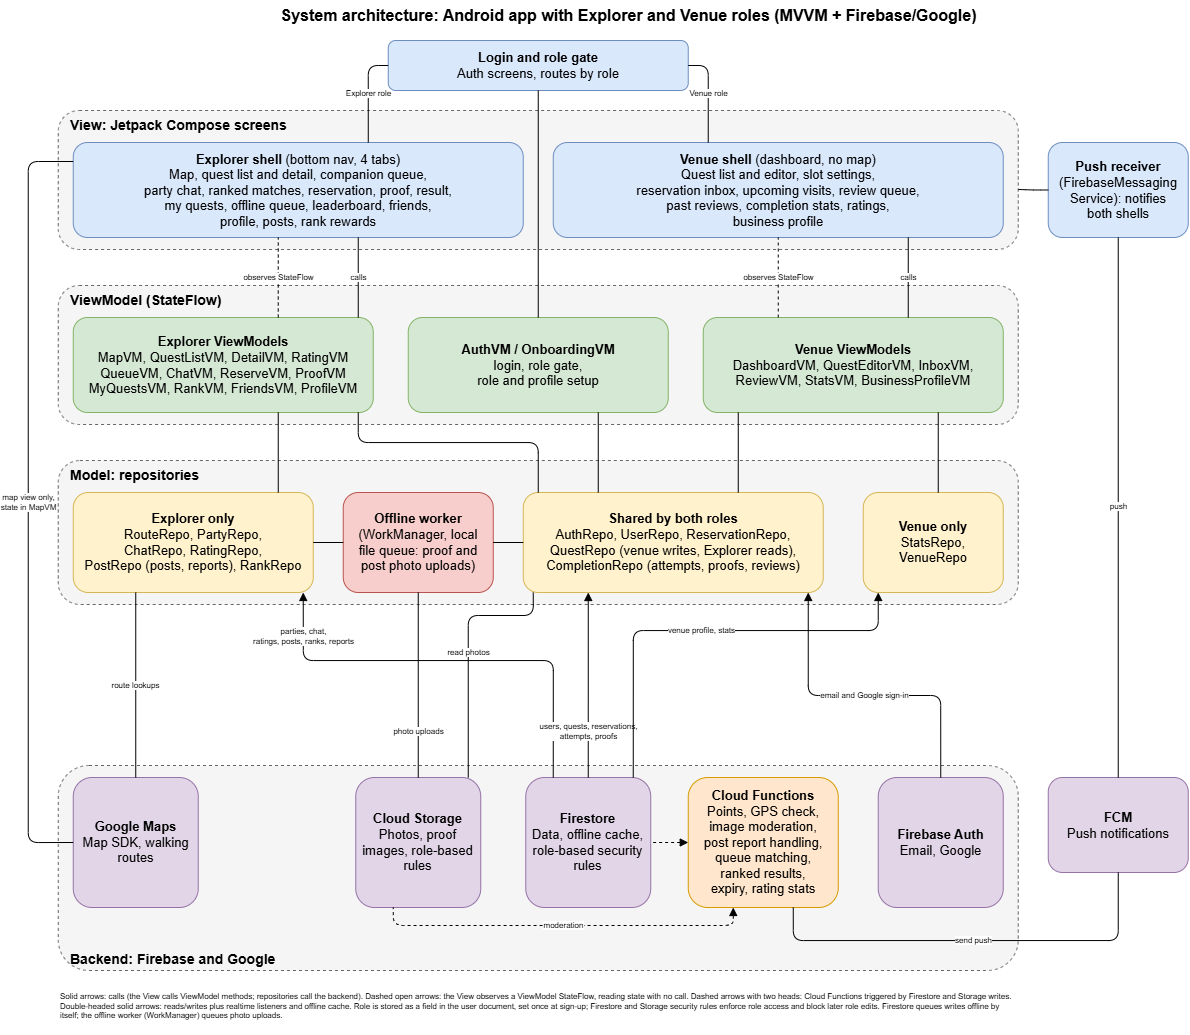

The diagram above was exported from draw.io. Its source (the exported page's mxGraphModel, read from the mxfile embedded in the PNG):
<mxGraphModel dx="2416" dy="1338" grid="1" gridSize="10" guides="1" tooltips="1" connect="1" arrows="1" fold="1" page="1" pageScale="1" pageWidth="1220" pageHeight="1050" math="0" shadow="0">
  <root>
    <mxCell id="0" />
    <mxCell id="1" parent="0" />
    <mxCell id="title" parent="1" style="text;html=1;align=center;verticalAlign=middle;fontSize=16;" value="&lt;b&gt;System architecture: Android app with Explorer and Venue roles (MVVM + Firebase/Google)&lt;/b&gt;" vertex="1">
      <mxGeometry height="30" width="900" x="180" y="5" as="geometry" />
    </mxCell>
    <mxCell id="gate" parent="1" style="rounded=1;whiteSpace=wrap;html=1;fillColor=#dae8fc;strokeColor=#6c8ebf;fontSize=13;spacing=4;" value="&lt;b&gt;Login and role gate&lt;/b&gt;&lt;br&gt;Auth screens, routes by role" vertex="1">
      <mxGeometry height="50" width="300" x="390" y="45" as="geometry" />
    </mxCell>
    <mxCell id="viewL" parent="1" style="rounded=1;whiteSpace=wrap;html=1;verticalAlign=top;align=left;spacingLeft=10;fontStyle=1;fontSize=14;fillColor=#f5f5f5;strokeColor=#666666;dashed=1;container=1;collapsible=0;" value="View: Jetpack Compose screens" vertex="1">
      <mxGeometry height="139" width="960" x="60" y="115" as="geometry" />
    </mxCell>
    <mxCell id="exp" parent="viewL" style="rounded=1;whiteSpace=wrap;html=1;fillColor=#dae8fc;strokeColor=#6c8ebf;fontSize=13;spacing=4;" value="&lt;b&gt;Explorer shell&lt;/b&gt; (bottom nav, 4 tabs)&lt;br&gt;Map, quest list and detail, companion queue,&lt;br&gt;party chat, ranked matches, reservation, proof, result,&lt;br&gt;my quests, offline queue, leaderboard, friends,&lt;br&gt;profile, posts, rank rewards" vertex="1">
      <mxGeometry height="95" width="450" x="15" y="32" as="geometry" />
    </mxCell>
    <mxCell id="ven" parent="viewL" style="rounded=1;whiteSpace=wrap;html=1;fillColor=#dae8fc;strokeColor=#6c8ebf;fontSize=13;spacing=4;" value="&lt;b&gt;Venue shell&lt;/b&gt; (dashboard, no map)&lt;br&gt;Quest list and editor, slot settings,&lt;br&gt;reservation inbox, upcoming visits, review queue,&lt;br&gt;past reviews, completion stats, ratings,&lt;br&gt;business profile" vertex="1">
      <mxGeometry height="95" width="450" x="495" y="32" as="geometry" />
    </mxCell>
    <mxCell id="vmL" parent="1" style="rounded=1;whiteSpace=wrap;html=1;verticalAlign=top;align=left;spacingLeft=10;fontStyle=1;fontSize=14;fillColor=#f5f5f5;strokeColor=#666666;dashed=1;container=1;collapsible=0;" value="ViewModel (StateFlow)" vertex="1">
      <mxGeometry height="139" width="960" x="60" y="290" as="geometry" />
    </mxCell>
    <mxCell id="expVM" parent="vmL" style="rounded=1;whiteSpace=wrap;html=1;fillColor=#d5e8d4;strokeColor=#82b366;fontSize=13;spacing=4;" value="&lt;b&gt;Explorer ViewModels&lt;/b&gt;&lt;br&gt;MapVM, QuestListVM, DetailVM, RatingVM&lt;br&gt;QueueVM, ChatVM, ReserveVM, ProofVM&lt;br&gt;MyQuestsVM, RankVM, FriendsVM, ProfileVM" vertex="1">
      <mxGeometry height="95" width="300" x="15" y="32" as="geometry" />
    </mxCell>
    <mxCell id="authVM" parent="vmL" style="rounded=1;whiteSpace=wrap;html=1;fillColor=#d5e8d4;strokeColor=#82b366;fontSize=13;spacing=4;" value="&lt;b&gt;AuthVM / OnboardingVM&lt;/b&gt;&lt;br&gt;login, role gate,&lt;br&gt;role and profile setup" vertex="1">
      <mxGeometry height="95" width="260" x="350" y="32" as="geometry" />
    </mxCell>
    <mxCell id="venVM" parent="vmL" style="rounded=1;whiteSpace=wrap;html=1;fillColor=#d5e8d4;strokeColor=#82b366;fontSize=13;spacing=4;" value="&lt;b&gt;Venue ViewModels&lt;/b&gt;&lt;br&gt;DashboardVM, QuestEditorVM, InboxVM,&lt;br&gt;ReviewVM, StatsVM, BusinessProfileVM" vertex="1">
      <mxGeometry height="95" width="300" x="645" y="32" as="geometry" />
    </mxCell>
    <mxCell id="modelL" parent="1" style="rounded=1;whiteSpace=wrap;html=1;verticalAlign=top;align=left;spacingLeft=10;fontStyle=1;fontSize=14;fillColor=#f5f5f5;strokeColor=#666666;dashed=1;container=1;collapsible=0;" value="Model: repositories" vertex="1">
      <mxGeometry height="144" width="960" x="60" y="465" as="geometry" />
    </mxCell>
    <mxCell id="expR" parent="modelL" style="rounded=1;whiteSpace=wrap;html=1;fillColor=#fff2cc;strokeColor=#d6b656;fontSize=13;spacing=4;" value="&lt;b&gt;Explorer only&lt;/b&gt;&lt;br&gt;RouteRepo, PartyRepo,&lt;br&gt;ChatRepo, RatingRepo,&lt;br&gt;PostRepo (posts, reports), RankRepo" vertex="1">
      <mxGeometry height="100" width="240" x="15" y="32" as="geometry" />
    </mxCell>
    <mxCell id="worker" parent="modelL" style="rounded=1;whiteSpace=wrap;html=1;fillColor=#f8cecc;strokeColor=#b85450;fontSize=13;spacing=4;" value="&lt;b&gt;Offline worker&lt;/b&gt;&lt;br&gt;(WorkManager, local&lt;br&gt;file queue: proof and&lt;br&gt;post photo uploads)" vertex="1">
      <mxGeometry height="100" width="150" x="285" y="32" as="geometry" />
    </mxCell>
    <mxCell id="shR" parent="modelL" style="rounded=1;whiteSpace=wrap;html=1;fillColor=#fff2cc;strokeColor=#d6b656;fontSize=13;spacing=4;" value="&lt;b&gt;Shared by both roles&lt;/b&gt;&lt;br&gt;AuthRepo, UserRepo, ReservationRepo,&lt;br&gt;QuestRepo (venue writes, Explorer reads),&lt;br&gt;CompletionRepo (attempts, proofs, reviews)" vertex="1">
      <mxGeometry height="100" width="300" x="465" y="32" as="geometry" />
    </mxCell>
    <mxCell id="venR" parent="modelL" style="rounded=1;whiteSpace=wrap;html=1;fillColor=#fff2cc;strokeColor=#d6b656;fontSize=13;spacing=4;" value="&lt;b&gt;Venue only&lt;/b&gt;&lt;br&gt;StatsRepo,&lt;br&gt;VenueRepo" vertex="1">
      <mxGeometry height="100" width="140" x="805" y="32" as="geometry" />
    </mxCell>
    <mxCell id="dataL" parent="1" style="rounded=1;whiteSpace=wrap;html=1;verticalAlign=bottom;align=left;spacingLeft=10;fontStyle=1;fontSize=14;fillColor=#f5f5f5;strokeColor=#666666;dashed=1;container=1;collapsible=0;" value="Backend: Firebase and Google" vertex="1">
      <mxGeometry height="205" width="960" x="60" y="770" as="geometry" />
    </mxCell>
    <mxCell id="maps" parent="dataL" style="rounded=1;whiteSpace=wrap;html=1;fillColor=#e1d5e7;strokeColor=#9673a6;fontSize=13;spacing=4;" value="&lt;b&gt;Google Maps&lt;/b&gt;&lt;br&gt;Map SDK, walking routes" vertex="1">
      <mxGeometry height="130" width="125" x="15" y="12" as="geometry" />
    </mxCell>
    <mxCell id="storage" parent="dataL" style="rounded=1;whiteSpace=wrap;html=1;fillColor=#e1d5e7;strokeColor=#9673a6;fontSize=13;spacing=4;" value="&lt;b&gt;Cloud Storage&lt;/b&gt;&lt;br&gt;Photos, proof images, role-based rules" vertex="1">
      <mxGeometry height="130" width="125" x="297.5" y="12" as="geometry" />
    </mxCell>
    <mxCell id="fs" parent="dataL" style="rounded=1;whiteSpace=wrap;html=1;fillColor=#e1d5e7;strokeColor=#9673a6;fontSize=13;spacing=4;" value="&lt;b&gt;Firestore&lt;/b&gt;&lt;br&gt;Data, offline cache, role-based security rules" vertex="1">
      <mxGeometry height="130" width="125" x="467.5" y="12" as="geometry" />
    </mxCell>
    <mxCell id="fn" parent="dataL" style="rounded=1;whiteSpace=wrap;html=1;fillColor=#ffe6cc;strokeColor=#d79b00;fontSize=13;spacing=4;" value="&lt;b&gt;Cloud Functions&lt;/b&gt;&lt;br&gt;Points, GPS check,&lt;br&gt;image moderation,&lt;br&gt;post report handling,&lt;br&gt;queue matching,&lt;br&gt;ranked results,&lt;br&gt;expiry, rating stats" vertex="1">
      <mxGeometry height="130" width="150" x="630" y="12" as="geometry" />
    </mxCell>
    <mxCell id="auth" parent="dataL" style="rounded=1;whiteSpace=wrap;html=1;fillColor=#e1d5e7;strokeColor=#9673a6;fontSize=13;spacing=4;" value="&lt;b&gt;Firebase Auth&lt;/b&gt;&lt;br&gt;Email, Google" vertex="1">
      <mxGeometry height="130" width="125" x="820" y="12" as="geometry" />
    </mxCell>
    <mxCell id="recv" parent="1" style="rounded=1;whiteSpace=wrap;html=1;fillColor=#dae8fc;strokeColor=#6c8ebf;fontSize=13;spacing=4;" value="&lt;b&gt;Push receiver&lt;/b&gt;&lt;br&gt;(FirebaseMessaging&lt;br&gt;Service): notifies&lt;br&gt;both shells" vertex="1">
      <mxGeometry height="95" width="140" x="1050" y="147" as="geometry" />
    </mxCell>
    <mxCell id="fcm" parent="1" style="rounded=1;whiteSpace=wrap;html=1;fillColor=#e1d5e7;strokeColor=#9673a6;fontSize=13;spacing=4;" value="&lt;b&gt;FCM&lt;/b&gt;&lt;br&gt;Push notifications" vertex="1">
      <mxGeometry height="95" width="140" x="1050" y="782" as="geometry" />
    </mxCell>
    <mxCell id="e1" edge="1" parent="1" source="gate" style="edgeStyle=orthogonalEdgeStyle;rounded=1;html=1;endArrow={end};fontSize=8;labelBackgroundColor=#ffffff;exitX=0;exitY=0.5;exitDx=0;exitDy=0;entryX=0.6556;entryY=0;entryDx=0;entryDy=0;" target="exp" value="Explorer role">
      <mxGeometry relative="1" as="geometry">
        <Array as="points">
          <mxPoint x="370" y="70" />
        </Array>
      </mxGeometry>
    </mxCell>
    <mxCell id="e2" edge="1" parent="1" source="gate" style="edgeStyle=orthogonalEdgeStyle;rounded=1;html=1;endArrow={end};fontSize=8;labelBackgroundColor=#ffffff;exitX=1;exitY=0.5;exitDx=0;exitDy=0;entryX=0.3444;entryY=0;entryDx=0;entryDy=0;" target="ven" value="Venue role">
      <mxGeometry relative="1" as="geometry">
        <Array as="points">
          <mxPoint x="710" y="70" />
        </Array>
      </mxGeometry>
    </mxCell>
    <mxCell id="e0" edge="1" parent="1" source="gate" style="edgeStyle=orthogonalEdgeStyle;rounded=1;html=1;endArrow={end};fontSize=8;labelBackgroundColor=#ffffff;exitX=0.5;exitY=1;exitDx=0;exitDy=0;entryX=0.5;entryY=0;entryDx=0;entryDy=0;" target="authVM" value="">
      <mxGeometry relative="1" as="geometry" />
    </mxCell>
    <mxCell id="e3" edge="1" parent="1" source="exp" style="edgeStyle=orthogonalEdgeStyle;rounded=1;html=1;endArrow={end};fontSize=8;labelBackgroundColor=#ffffff;exitX=0.6333;exitY=1;exitDx=0;exitDy=0;entryX=0.95;entryY=0;entryDx=0;entryDy=0;" target="expVM" value="calls">
      <mxGeometry relative="1" as="geometry" />
    </mxCell>
    <mxCell id="e3d" edge="1" parent="1" source="expVM" style="edgeStyle=orthogonalEdgeStyle;rounded=1;html=1;endArrow={end};fontSize=8;labelBackgroundColor=#ffffff;dashed=1;exitX=0.6833;exitY=0;exitDx=0;exitDy=0;entryX=0.4556;entryY=1;entryDx=0;entryDy=0;" target="exp" value="observes StateFlow">
      <mxGeometry relative="1" as="geometry" />
    </mxCell>
    <mxCell id="e4" edge="1" parent="1" source="ven" style="edgeStyle=orthogonalEdgeStyle;rounded=1;html=1;endArrow={end};fontSize=8;labelBackgroundColor=#ffffff;exitX=0.7889;exitY=1;exitDx=0;exitDy=0;entryX=0.6833;entryY=0;entryDx=0;entryDy=0;" target="venVM" value="calls">
      <mxGeometry relative="1" as="geometry" />
    </mxCell>
    <mxCell id="e4d" edge="1" parent="1" source="venVM" style="edgeStyle=orthogonalEdgeStyle;rounded=1;html=1;endArrow={end};fontSize=8;labelBackgroundColor=#ffffff;dashed=1;exitX=0.25;exitY=0;exitDx=0;exitDy=0;entryX=0.5;entryY=1;entryDx=0;entryDy=0;" target="ven" value="observes StateFlow">
      <mxGeometry relative="1" as="geometry" />
    </mxCell>
    <mxCell id="e5" edge="1" parent="1" source="expVM" style="edgeStyle=orthogonalEdgeStyle;rounded=1;html=1;endArrow={end};fontSize=8;labelBackgroundColor=#ffffff;exitX=0.6833;exitY=1;exitDx=0;exitDy=0;entryX=0.8542;entryY=0;entryDx=0;entryDy=0;" target="expR" value="">
      <mxGeometry relative="1" as="geometry" />
    </mxCell>
    <mxCell id="e6" edge="1" parent="1" source="expVM" style="edgeStyle=orthogonalEdgeStyle;rounded=1;html=1;endArrow={end};fontSize=8;labelBackgroundColor=#ffffff;exitX=0.95;exitY=1;exitDx=0;exitDy=0;entryX=0.05;entryY=0;entryDx=0;entryDy=0;" target="shR" value="">
      <mxGeometry relative="1" as="geometry">
        <Array as="points">
          <mxPoint x="360" y="447" />
          <mxPoint x="540" y="447" />
        </Array>
      </mxGeometry>
    </mxCell>
    <mxCell id="e6b" edge="1" parent="1" source="authVM" style="edgeStyle=orthogonalEdgeStyle;rounded=1;html=1;endArrow={end};fontSize=8;labelBackgroundColor=#ffffff;exitX=0.7308;exitY=1;exitDx=0;exitDy=0;entryX=0.25;entryY=0;entryDx=0;entryDy=0;" target="shR" value="">
      <mxGeometry relative="1" as="geometry" />
    </mxCell>
    <mxCell id="e7" edge="1" parent="1" source="venVM" style="edgeStyle=orthogonalEdgeStyle;rounded=1;html=1;endArrow={end};fontSize=8;labelBackgroundColor=#ffffff;exitX=0.1167;exitY=1;exitDx=0;exitDy=0;entryX=0.7167;entryY=0;entryDx=0;entryDy=0;" target="shR" value="">
      <mxGeometry relative="1" as="geometry" />
    </mxCell>
    <mxCell id="e8" edge="1" parent="1" source="venVM" style="edgeStyle=orthogonalEdgeStyle;rounded=1;html=1;endArrow={end};fontSize=8;labelBackgroundColor=#ffffff;exitX=0.7833;exitY=1;exitDx=0;exitDy=0;entryX=0.5357;entryY=0;entryDx=0;entryDy=0;" target="venR" value="">
      <mxGeometry relative="1" as="geometry" />
    </mxCell>
    <mxCell id="e9" edge="1" parent="1" source="expR" style="edgeStyle=orthogonalEdgeStyle;rounded=1;html=1;endArrow={end};fontSize=8;labelBackgroundColor=#ffffff;exitX=0.2604;exitY=1;exitDx=0;exitDy=0;entryX=0.5;entryY=0;entryDx=0;entryDy=0;" target="maps" value="route lookups">
      <mxGeometry relative="1" as="geometry" />
    </mxCell>
    <mxCell id="e9b" edge="1" parent="1" source="exp" style="edgeStyle=orthogonalEdgeStyle;rounded=1;html=1;endArrow={end};fontSize=8;labelBackgroundColor=#ffffff;exitX=0;exitY=0.2;exitDx=0;exitDy=0;entryX=0;entryY=0.5;entryDx=0;entryDy=0;" target="maps" value="map view only,&lt;br&gt;state in MapVM">
      <mxGeometry relative="1" as="geometry">
        <Array as="points">
          <mxPoint x="30" y="166" />
          <mxPoint x="30" y="847" />
        </Array>
      </mxGeometry>
    </mxCell>
    <mxCell id="e10" edge="1" parent="1" source="worker" style="edgeStyle=orthogonalEdgeStyle;rounded=1;html=1;endArrow={end};fontSize=8;labelBackgroundColor=#ffffff;exitX=0.5;exitY=1;exitDx=0;exitDy=0;entryX=0.5;entryY=0;entryDx=0;entryDy=0;" target="storage" value="photo uploads">
      <mxGeometry relative="1" x="0.5" as="geometry" />
    </mxCell>
    <mxCell id="e10b" edge="1" parent="1" source="shR" style="edgeStyle=orthogonalEdgeStyle;rounded=1;html=1;endArrow={end};fontSize=8;labelBackgroundColor=#ffffff;exitX=0.0333;exitY=1;exitDx=0;exitDy=0;entryX=0.9;entryY=0;entryDx=0;entryDy=0;" target="storage" value="read photos">
      <mxGeometry relative="1" as="geometry">
        <Array as="points">
          <mxPoint x="535" y="620" />
          <mxPoint x="470" y="620" />
        </Array>
      </mxGeometry>
    </mxCell>
    <mxCell id="e20" edge="1" parent="1" source="expR" style="edgeStyle=orthogonalEdgeStyle;rounded=1;html=1;endArrow={end};fontSize=8;labelBackgroundColor=#ffffff;exitX=1;exitY=0.5;exitDx=0;exitDy=0;entryX=0;entryY=0.5;entryDx=0;entryDy=0;" target="worker" value="">
      <mxGeometry relative="1" as="geometry" />
    </mxCell>
    <mxCell id="e21" edge="1" parent="1" source="shR" style="edgeStyle=orthogonalEdgeStyle;rounded=1;html=1;endArrow={end};fontSize=8;labelBackgroundColor=#ffffff;exitX=0;exitY=0.5;exitDx=0;exitDy=0;entryX=1;entryY=0.5;entryDx=0;entryDy=0;" target="worker" value="">
      <mxGeometry relative="1" as="geometry" />
    </mxCell>
    <mxCell id="e11" edge="1" parent="1" source="expR" style="edgeStyle=orthogonalEdgeStyle;rounded=1;html=1;endArrow={end};fontSize=8;labelBackgroundColor=#ffffff;startArrow=block;exitX=0.9583;exitY=1;exitDx=0;exitDy=0;entryX=0.22;entryY=0;entryDx=0;entryDy=0;" target="fs" value="parties, chat,&lt;br&gt;ratings, posts, ranks, reports">
      <mxGeometry relative="1" x="-0.8" as="geometry">
        <Array as="points">
          <mxPoint x="305" y="665" />
          <mxPoint x="555" y="665" />
        </Array>
      </mxGeometry>
    </mxCell>
    <mxCell id="e13" edge="1" parent="1" source="shR" style="edgeStyle=orthogonalEdgeStyle;rounded=1;html=1;endArrow={end};fontSize=8;labelBackgroundColor=#ffffff;startArrow=block;exitX=0.2167;exitY=1;exitDx=0;exitDy=0;entryX=0.5;entryY=0;entryDx=0;entryDy=0;" target="fs" value="users, quests, reservations,&lt;br&gt;attempts, proofs">
      <mxGeometry relative="1" x="0.5" as="geometry" />
    </mxCell>
    <mxCell id="e12" edge="1" parent="1" source="shR" style="edgeStyle=orthogonalEdgeStyle;rounded=1;html=1;endArrow={end};fontSize=8;labelBackgroundColor=#ffffff;startArrow=block;exitX=0.95;exitY=1;exitDx=0;exitDy=0;entryX=0.5;entryY=0;entryDx=0;entryDy=0;" target="auth" value="email and Google sign-in">
      <mxGeometry relative="1" as="geometry">
        <Array as="points">
          <mxPoint x="810" y="700" />
          <mxPoint x="942.5" y="700" />
        </Array>
      </mxGeometry>
    </mxCell>
    <mxCell id="e14" edge="1" parent="1" source="venR" style="edgeStyle=orthogonalEdgeStyle;rounded=1;html=1;endArrow={end};fontSize=8;labelBackgroundColor=#ffffff;startArrow=block;exitX=0.1071;exitY=1;exitDx=0;exitDy=0;entryX=0.86;entryY=0;entryDx=0;entryDy=0;" target="fs" value="venue profile, stats">
      <mxGeometry relative="1" as="geometry">
        <Array as="points">
          <mxPoint x="880" y="635" />
          <mxPoint x="635" y="635" />
        </Array>
      </mxGeometry>
    </mxCell>
    <mxCell id="e15" edge="1" parent="1" source="fn" style="edgeStyle=orthogonalEdgeStyle;rounded=1;html=1;endArrow={end};fontSize=8;labelBackgroundColor=#ffffff;startArrow=block;dashed=1;exitX=0;exitY=0.5;exitDx=0;exitDy=0;entryX=1;entryY=0.5;entryDx=0;entryDy=0;" target="fs" value="">
      <mxGeometry relative="1" as="geometry" />
    </mxCell>
    <mxCell id="e16" edge="1" parent="1" source="fn" style="edgeStyle=orthogonalEdgeStyle;rounded=1;html=1;endArrow={end};fontSize=8;labelBackgroundColor=#ffffff;startArrow=block;dashed=1;exitX=0.3;exitY=1;exitDx=0;exitDy=0;entryX=0.3;entryY=1;entryDx=0;entryDy=0;" target="storage" value="moderation">
      <mxGeometry relative="1" as="geometry">
        <Array as="points">
          <mxPoint x="735" y="930" />
          <mxPoint x="395" y="930" />
        </Array>
      </mxGeometry>
    </mxCell>
    <mxCell id="e17" edge="1" parent="1" source="fn" style="edgeStyle=orthogonalEdgeStyle;rounded=1;html=1;endArrow={end};fontSize=8;labelBackgroundColor=#ffffff;exitX=0.7;exitY=1;exitDx=0;exitDy=0;entryX=0.5;entryY=1;entryDx=0;entryDy=0;" target="fcm" value="send push">
      <mxGeometry relative="1" as="geometry">
        <Array as="points">
          <mxPoint x="795" y="945" />
          <mxPoint x="1120" y="945" />
        </Array>
      </mxGeometry>
    </mxCell>
    <mxCell id="e18" edge="1" parent="1" source="fcm" style="edgeStyle=orthogonalEdgeStyle;rounded=1;html=1;endArrow={end};fontSize=8;labelBackgroundColor=#ffffff;exitX=0.5;exitY=0;exitDx=0;exitDy=0;entryX=0.5;entryY=1;entryDx=0;entryDy=0;" target="recv" value="push">
      <mxGeometry relative="1" as="geometry" />
    </mxCell>
    <mxCell id="e19" edge="1" parent="1" source="recv" style="edgeStyle=orthogonalEdgeStyle;rounded=1;html=1;endArrow={end};fontSize=8;labelBackgroundColor=#ffffff;exitX=0;exitY=0.5;exitDx=0;exitDy=0;entryX=1;entryY=0.5683;entryDx=0;entryDy=0;" target="viewL" value="">
      <mxGeometry relative="1" as="geometry" />
    </mxCell>
    <mxCell id="legend" parent="1" style="text;html=1;align=left;verticalAlign=top;whiteSpace=wrap;fontSize=8;" value="Solid arrows: calls (the View calls ViewModel methods; repositories call the backend). Dashed open arrows: the View observes a ViewModel StateFlow, reading state with no call. Dashed arrows with two heads: Cloud Functions triggered by Firestore and Storage writes. Double-headed solid arrows: reads/writes plus realtime listeners and offline cache. Role is stored as a field in the user document, set once at sign-up; Firestore and Storage security rules enforce role access and block later role edits. Firestore queues writes offline by itself; the offline worker (WorkManager) queues photo uploads." vertex="1">
      <mxGeometry height="50" width="960" x="60" y="990" as="geometry" />
    </mxCell>
  </root>
</mxGraphModel>